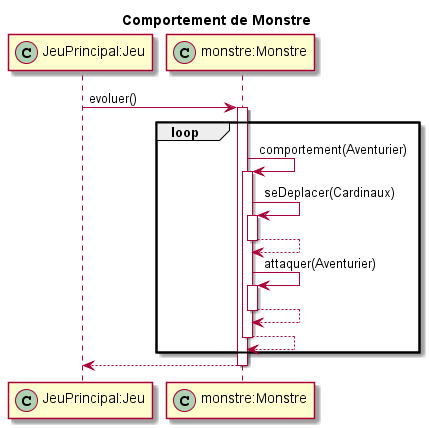

The diagram above was rendered by PlantUML. Its source (embedded in the PNG):
@startuml 
title Comportement de Monstre 
participant "JeuPrincipal:Jeu" as jeu << (C,#ADD1B2) >>
participant "monstre:Monstre" as monstre << (C,#ADD1B2) >>

jeu -> monstre : evoluer()
loop
activate monstre
monstre -> monstre: comportement(Aventurier)
activate monstre
monstre -> monstre: seDeplacer(Cardinaux)
activate monstre
monstre <-- monstre 
deactivate monstre
monstre -> monstre: attaquer(Aventurier)
activate monstre
monstre <-- monstre
deactivate monstre
monstre <-- monstre
deactivate monstre
end
jeu <-- monstre
deactivate monstre


@enduml